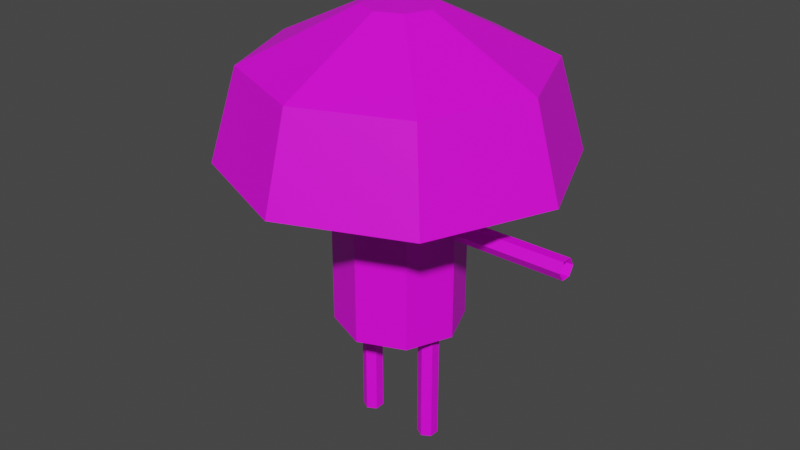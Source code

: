 # Source: mash.blend  (saved by Blender 3.2.14; exported with 4.5.12 LTS)
import bpy
from mathutils import Matrix  # noqa: F401  (used for matrix-valued properties, if any)

bpy.ops.wm.read_factory_settings(use_empty=True)
scene = bpy.context.scene
scene.name = 'Scene'

# ---- collections
col_collection = bpy.data.collections.new('Collection'); scene.collection.children.link(col_collection)

# ---- images (referenced by path relative to the original .blend; pixels are not part of the script)
import os
ASSET_DIR = os.environ.get("B2B_ASSET_DIR", "")  # directory of the original .blend (textures are referenced by path, not embedded)
HERE = os.path.dirname(os.path.abspath(__file__))  # packed textures are extracted next to this script under _unpacked/

def load_image(name, relpath, width, height, colorspace="sRGB"):
    """Load a texture the original file referenced (path relative to the .blend, or extracted next to this script)."""
    p = next((c for c in (os.path.join(HERE, relpath), os.path.join(ASSET_DIR, relpath)) if relpath and os.path.exists(c)), "")
    if p:
        img = bpy.data.images.load(p, check_existing=True)
        img.name = name
    else:  # same state as the original file: an image datablock whose file is absent (Cycles renders it pink)
        img = bpy.data.images.new(name, width, height)
        img.source = "FILE"
        img.filepath = "//" + (relpath or name)
    img.colorspace_settings.name = colorspace
    return img
img_carry_vault_tex_png = load_image('carry_vault_tex.png', 'carry_vault_tex.png', 1024, 1024, 'sRGB')

# ---- materials (node trees are filled in below, after node groups)
mat_carry_vault_material = bpy.data.materials.new('carry_vault_material')
mat_carry_vault_material.use_transparent_shadow = False

# ---- material node trees
mat_carry_vault_material.use_nodes = True; mat_carry_vault_material.node_tree.nodes.clear()
_N = mat_carry_vault_material.node_tree.nodes; _L = mat_carry_vault_material.node_tree.links
n0 = _N.new('ShaderNodeBsdfPrincipled'); n0.name = 'Principled BSDF'; n0.location = (10, 300)
n0.distribution = 'GGX'
n0.subsurface_method = 'RANDOM_WALK_SKIN'
n0.inputs[3].default_value = 1.45
n0.inputs[27].default_value = (0.0, 0.0, 0.0, 1.0)
n0.inputs[28].default_value = 1.0
n1 = _N.new('ShaderNodeOutputMaterial'); n1.name = 'Material Output'; n1.location = (300, 300)
n2 = _N.new('ShaderNodeTexImage'); n2.name = '画像テクスチャ'; n2.location = (-280, 280)
n2.image = img_carry_vault_tex_png
_L.new(n0.outputs[0], n1.inputs[0])
_L.new(n2.outputs[0], n0.inputs[0])
n1.is_active_output = True

# ---- world
world_world = bpy.data.worlds.new('World'); scene.world = world_world
world_world.use_nodes = True; world_world.node_tree.nodes.clear()
_N = world_world.node_tree.nodes; _L = world_world.node_tree.links
n0 = _N.new('ShaderNodeOutputWorld'); n0.name = 'World Output'; n0.location = (300, 300)
n1 = _N.new('ShaderNodeBackground'); n1.name = 'Background'; n1.location = (10, 300)
n1.inputs[0].default_value = (0.05088, 0.05088, 0.05088, 1.0)
_L.new(n1.outputs[0], n0.inputs[0])
n0.is_active_output = True
world_world.color = (0.05088, 0.05088, 0.05088)
world_world.use_sun_shadow = False
world_world.sun_shadow_jitter_overblur = 0.0

# ---- meshes
me_x = bpy.data.meshes.new('円錐')
me_x.from_pydata([(-3.727e-09, 0.3774, 1.716), (-4.163e-09, 0.2064, 2.557), (0.2669, 0.2669, 1.716), (0.1459, 0.1459, 2.557), (0.3774, -2.738e-08, 1.716), (0.2064, -2.085e-08, 2.557), (0.2669, -0.2669, 1.716), (0.1459, -0.1459, 2.557), (-6.616e-08, -0.3774, 1.716), (-2.22e-08, -0.2064, 2.557), (-0.2669, -0.2669, 1.716), (-0.1459, -0.1459, 2.557), (-0.3774, 3.951e-08, 1.716), (-0.2064, -9.365e-09, 2.557), (-0.2669, 0.2669, 1.716), (-0.1459, 0.1459, 2.557), (1.62e-09, 0.8443, 2.251), (0.597, 0.597, 2.251), (0.8443, -3.936e-08, 2.251), (0.597, -0.597, 2.251), (-7.219e-08, -0.8443, 2.251), (-0.597, -0.597, 2.251), (-0.8443, 7.617e-09, 2.251), (-0.597, 0.597, 2.251), (0.0, 1.0, 1.716), (0.7071, 0.7071, 1.716), (1.0, -4.371e-08, 1.716), (0.7071, -0.7071, 1.716), (-8.742e-08, -1.0, 1.716), (-0.7071, -0.7071, 1.716), (-1.0, 1.192e-08, 1.716), (-0.7071, 0.7071, 1.716), (-8.465e-10, 0.3774, 0.7251), (0.2669, 0.2669, 0.7251), (0.3774, -2.738e-08, 0.7251), (0.2669, -0.2669, 0.7251), (-6.328e-08, -0.3774, 0.7251), (-0.2669, -0.2669, 0.7251), (-0.3774, 3.951e-08, 0.7251), (-0.2669, 0.2669, 0.7251), (-0.2121, 0.06048, 5.341e-05), (-0.2121, 0.06048, 0.7609), (-0.1597, 0.03024, 5.341e-05), (-0.1597, 0.03024, 0.7609), (-0.1597, -0.03024, 5.341e-05), (-0.1597, -0.03024, 0.7609), (-0.2121, -0.06048, 5.341e-05), (-0.2121, -0.06048, 0.7609), (-0.2645, -0.03024, 5.341e-05), (-0.2645, -0.03024, 0.7609), (-0.2645, 0.03024, 5.341e-05), (-0.2645, 0.03024, 0.7609), (0.2112, 0.06048, 5.341e-05), (0.2112, 0.06048, 0.7609), (0.2636, 0.03024, 5.341e-05), (0.2636, 0.03024, 0.7609), (0.2636, -0.03024, 5.341e-05), (0.2636, -0.03024, 0.7609), (0.2112, -0.06048, 5.341e-05), (0.2112, -0.06048, 0.7609), (0.1588, -0.03024, 5.341e-05), (0.1588, -0.03024, 0.7609), (0.1588, 0.03024, 5.341e-05), (0.1588, 0.03024, 0.7609), (-1.071, 0.06048, 1.406), (-0.3102, 0.06048, 1.406), (-1.071, 0.03024, 1.354), (-0.3102, 0.03024, 1.354), (-1.071, -0.03024, 1.354), (-0.3102, -0.03024, 1.354), (-1.071, -0.06048, 1.406), (-0.3102, -0.06048, 1.406), (-1.071, -0.03024, 1.458), (-0.3102, -0.03024, 1.458), (-1.071, 0.03024, 1.458), (-0.3102, 0.03024, 1.458), (0.3095, 0.06048, 1.406), (1.07, 0.06048, 1.406), (0.3095, 0.03024, 1.354), (1.07, 0.03024, 1.354), (0.3095, -0.03024, 1.354), (1.07, -0.03024, 1.354), (0.3095, -0.06048, 1.406), (1.07, -0.06048, 1.406), (0.3095, -0.03024, 1.458), (1.07, -0.03024, 1.458), (0.3095, 0.03024, 1.458), (1.07, 0.03024, 1.458), (-0.6906, 0.06048, 1.406), (-0.6906, 0.03024, 1.354), (-0.6906, -0.03024, 1.354), (-0.6906, -0.06048, 1.406), (-0.6906, -0.03024, 1.458), (-0.6906, 0.03024, 1.458), (0.6899, 0.06048, 1.406), (0.6899, 0.03024, 1.354), (0.6899, -0.03024, 1.354), (0.6899, -0.06048, 1.406), (0.6899, -0.03024, 1.458), (0.6899, 0.03024, 1.458), (-0.2121, 0.06048, 0.3805), (-0.1597, 0.03024, 0.3805), (-0.1597, -0.03024, 0.3805), (-0.2121, -0.06048, 0.3805), (-0.2645, -0.03024, 0.3805), (-0.2645, 0.03024, 0.3805), (0.2112, 0.06048, 0.3805), (0.2636, 0.03024, 0.3805), (0.2636, -0.03024, 0.3805), (0.2112, -0.06048, 0.3805), (0.1588, -0.03024, 0.3805), (0.1588, 0.03024, 0.3805)], [], [(16, 1, 3, 17), (17, 3, 5, 18), (18, 5, 7, 19), (19, 7, 9, 20), (20, 9, 11, 21), (21, 11, 13, 22), (3, 1, 15, 13, 11, 9, 7, 5), (22, 13, 15, 23), (23, 15, 1, 16), (10, 12, 38, 37), (31, 23, 16, 24), (30, 22, 23, 31), (29, 21, 22, 30), (28, 20, 21, 29), (27, 19, 20, 28), (26, 18, 19, 27), (25, 17, 18, 26), (24, 16, 17, 25), (2, 0, 24, 25), (4, 2, 25, 26), (6, 4, 26, 27), (8, 6, 27, 28), (10, 8, 28, 29), (12, 10, 29, 30), (14, 12, 30, 31), (0, 14, 31, 24), (32, 33, 34, 35, 36, 37, 38, 39), (6, 8, 36, 35), (2, 4, 34, 33), (12, 14, 39, 38), (8, 10, 37, 36), (4, 6, 35, 34), (0, 2, 33, 32), (14, 0, 32, 39), (100, 41, 43, 101), (101, 43, 45, 102), (102, 45, 47, 103), (103, 47, 49, 104), (104, 49, 51, 105), (105, 51, 41, 100), (40, 42, 44, 46, 48, 50), (106, 53, 55, 107), (107, 55, 57, 108), (108, 57, 59, 109), (109, 59, 61, 110), (110, 61, 63, 111), (111, 63, 53, 106), (52, 54, 56, 58, 60, 62), (88, 65, 67, 89), (89, 67, 69, 90), (90, 69, 71, 91), (91, 71, 73, 92), (92, 73, 75, 93), (93, 75, 65, 88), (64, 66, 68, 70, 72, 74), (94, 77, 79, 95), (95, 79, 81, 96), (96, 81, 83, 97), (97, 83, 85, 98), (98, 85, 87, 99), (99, 87, 77, 94), (76, 78, 80, 82, 84, 86), (74, 93, 88, 64), (72, 92, 93, 74), (70, 91, 92, 72), (68, 90, 91, 70), (66, 89, 90, 68), (64, 88, 89, 66), (86, 99, 94, 76), (84, 98, 99, 86), (82, 97, 98, 84), (80, 96, 97, 82), (78, 95, 96, 80), (76, 94, 95, 78), (50, 105, 100, 40), (48, 104, 105, 50), (46, 103, 104, 48), (44, 102, 103, 46), (42, 101, 102, 44), (40, 100, 101, 42), (62, 111, 106, 52), (60, 110, 111, 62), (58, 109, 110, 60), (56, 108, 109, 58), (54, 107, 108, 56), (52, 106, 107, 54)])
_uv = me_x.uv_layers.new(name='UVマップ')
_uv.uv.foreach_set('vector', [0.0877, 0.7777, 0.08057, 0.7761, 0.08134, 0.7743, 0.08814, 0.7748, 0.08814, 0.7748, 0.08134, 0.7743, 0.08176, 0.7726, 0.0882, 0.7719, 0.0882, 0.7719, 0.08176, 0.7726, 0.08193, 0.7708, 0.08782, 0.7686, 0.08782, 0.7686, 0.08193, 0.7708, 0.08091, 0.7695, 0.08591, 0.7634, 0.07527, 0.7956, 0.07364, 0.7819, 0.07611, 0.781, 0.08242, 0.7887, 0.08242, 0.7887, 0.07611, 0.781, 0.07801, 0.7795, 0.08527, 0.7843, 0.0804, 0.7737, 0.07868, 0.7735, 0.07761, 0.7721, 0.07782, 0.7704, 0.07918, 0.7693, 0.08091, 0.7695, 0.08193, 0.7708, 0.08176, 0.7726, 0.08527, 0.7843, 0.07801, 0.7795, 0.07947, 0.7779, 0.08682, 0.7808, 0.08682, 0.7808, 0.07947, 0.7779, 0.08057, 0.7761, 0.0877, 0.7777, 0.1568, 0.6596, 0.1544, 0.6606, 0.1509, 0.6524, 0.1533, 0.6514, 0.08958, 0.7818, 0.08682, 0.7808, 0.0877, 0.7777, 0.09021, 0.7783, 0.0885, 0.7859, 0.08527, 0.7843, 0.08682, 0.7808, 0.08958, 0.7818, 0.08675, 0.7914, 0.08242, 0.7887, 0.08527, 0.7843, 0.0885, 0.7859, 0.08377, 0.8019, 0.07527, 0.7956, 0.08242, 0.7887, 0.08675, 0.7914, 0.09086, 0.7686, 0.08782, 0.7686, 0.08591, 0.7634, 0.09167, 0.7621, 0.09071, 0.7721, 0.0882, 0.7719, 0.08782, 0.7686, 0.09086, 0.7686, 0.09055, 0.7752, 0.08814, 0.7748, 0.0882, 0.7719, 0.09071, 0.7721, 0.09021, 0.7783, 0.0877, 0.7777, 0.08814, 0.7748, 0.09055, 0.7752, 0.09618, 0.7759, 0.09652, 0.7795, 0.09021, 0.7783, 0.09055, 0.7752, 0.09579, 0.7727, 0.09618, 0.7759, 0.09055, 0.7752, 0.09071, 0.7721, 0.09565, 0.7697, 0.09579, 0.7727, 0.09071, 0.7721, 0.09086, 0.7686, 0.09674, 0.7667, 0.09565, 0.7697, 0.09086, 0.7686, 0.09167, 0.7621, 0.09635, 0.7933, 0.09674, 0.7991, 0.08377, 0.8019, 0.08675, 0.7914, 0.09656, 0.7881, 0.09635, 0.7933, 0.08675, 0.7914, 0.0885, 0.7859, 0.09667, 0.7835, 0.09656, 0.7881, 0.0885, 0.7859, 0.08958, 0.7818, 0.09652, 0.7795, 0.09667, 0.7835, 0.08958, 0.7818, 0.09021, 0.7783, 0.1475, 0.649, 0.1485, 0.6466, 0.1509, 0.6456, 0.1533, 0.6466, 0.1543, 0.649, 0.1533, 0.6514, 0.1509, 0.6524, 0.1485, 0.6514, 0.1616, 0.6432, 0.1626, 0.6456, 0.1543, 0.649, 0.1533, 0.6466, 0.1451, 0.6383, 0.1475, 0.6373, 0.1509, 0.6456, 0.1485, 0.6466, 0.1475, 0.6606, 0.1451, 0.6596, 0.1485, 0.6514, 0.1509, 0.6524, 0.1626, 0.6524, 0.1616, 0.6548, 0.1533, 0.6514, 0.1543, 0.649, 0.1544, 0.6373, 0.1568, 0.6383, 0.1533, 0.6466, 0.1509, 0.6456, 0.1393, 0.6456, 0.1403, 0.6432, 0.1485, 0.6466, 0.1475, 0.649, 0.1403, 0.6548, 0.1393, 0.6524, 0.1475, 0.649, 0.1485, 0.6514, 0.162, 0.6658, 0.165, 0.6641, 0.1652, 0.6645, 0.1623, 0.6663, 0.1623, 0.6697, 0.1652, 0.6714, 0.165, 0.6719, 0.162, 0.6702, 0.159, 0.6719, 0.159, 0.6753, 0.1585, 0.6753, 0.1585, 0.6719, 0.1555, 0.6702, 0.1525, 0.6719, 0.1523, 0.6714, 0.1552, 0.6697, 0.1552, 0.6663, 0.1523, 0.6645, 0.1525, 0.6641, 0.1555, 0.6658, 0.1585, 0.6641, 0.1585, 0.6606, 0.159, 0.6606, 0.159, 0.6641, 0.159, 0.6675, 0.1593, 0.668, 0.159, 0.6684, 0.1585, 0.6684, 0.1582, 0.668, 0.1585, 0.6675, 0.146, 0.6719, 0.146, 0.6753, 0.1455, 0.6753, 0.1455, 0.6719, 0.1425, 0.6702, 0.1396, 0.6719, 0.1393, 0.6714, 0.1423, 0.6697, 0.1423, 0.6663, 0.1393, 0.6645, 0.1396, 0.6641, 0.1425, 0.6658, 0.1455, 0.6641, 0.1455, 0.6606, 0.146, 0.6606, 0.146, 0.6641, 0.149, 0.6658, 0.152, 0.6641, 0.1523, 0.6645, 0.1493, 0.6663, 0.1493, 0.6697, 0.1523, 0.6714, 0.152, 0.6719, 0.149, 0.6702, 0.146, 0.6684, 0.1455, 0.6684, 0.1452, 0.668, 0.1455, 0.6675, 0.146, 0.6675, 0.1463, 0.668, 0.162, 0.6658, 0.165, 0.6641, 0.1652, 0.6645, 0.1623, 0.6663, 0.1623, 0.6697, 0.1652, 0.6714, 0.165, 0.6719, 0.162, 0.6702, 0.159, 0.6719, 0.159, 0.6753, 0.1585, 0.6753, 0.1585, 0.6719, 0.1555, 0.6702, 0.1525, 0.6719, 0.1523, 0.6714, 0.1552, 0.6697, 0.1552, 0.6663, 0.1523, 0.6645, 0.1525, 0.6641, 0.1555, 0.6658, 0.1585, 0.6641, 0.1585, 0.6606, 0.159, 0.6606, 0.159, 0.6641, 0.159, 0.6675, 0.1593, 0.668, 0.159, 0.6684, 0.1585, 0.6684, 0.1582, 0.668, 0.1585, 0.6675, 0.162, 0.6658, 0.165, 0.6641, 0.1652, 0.6645, 0.1623, 0.6663, 0.1623, 0.6697, 0.1652, 0.6714, 0.165, 0.6719, 0.162, 0.6702, 0.159, 0.6719, 0.159, 0.6753, 0.1585, 0.6753, 0.1585, 0.6719, 0.1555, 0.6702, 0.1525, 0.6719, 0.1523, 0.6714, 0.1552, 0.6697, 0.1552, 0.6663, 0.1523, 0.6645, 0.1525, 0.6641, 0.1555, 0.6658, 0.1585, 0.6641, 0.1585, 0.6606, 0.159, 0.6606, 0.159, 0.6641, 0.159, 0.6675, 0.1593, 0.668, 0.159, 0.6684, 0.1585, 0.6684, 0.1582, 0.668, 0.1585, 0.6675, 0.1585, 0.6675, 0.1585, 0.6641, 0.159, 0.6641, 0.159, 0.6675, 0.1582, 0.668, 0.1552, 0.6663, 0.1555, 0.6658, 0.1585, 0.6675, 0.1585, 0.6684, 0.1555, 0.6702, 0.1552, 0.6697, 0.1582, 0.668, 0.159, 0.6684, 0.159, 0.6719, 0.1585, 0.6719, 0.1585, 0.6684, 0.1593, 0.668, 0.1623, 0.6697, 0.162, 0.6702, 0.159, 0.6684, 0.159, 0.6675, 0.162, 0.6658, 0.1623, 0.6663, 0.1593, 0.668, 0.1585, 0.6675, 0.1585, 0.6641, 0.159, 0.6641, 0.159, 0.6675, 0.1582, 0.668, 0.1552, 0.6663, 0.1555, 0.6658, 0.1585, 0.6675, 0.1585, 0.6684, 0.1555, 0.6702, 0.1552, 0.6697, 0.1582, 0.668, 0.159, 0.6684, 0.159, 0.6719, 0.1585, 0.6719, 0.1585, 0.6684, 0.1593, 0.668, 0.1623, 0.6697, 0.162, 0.6702, 0.159, 0.6684, 0.159, 0.6675, 0.162, 0.6658, 0.1623, 0.6663, 0.1593, 0.668, 0.1585, 0.6675, 0.1585, 0.6641, 0.159, 0.6641, 0.159, 0.6675, 0.1582, 0.668, 0.1552, 0.6663, 0.1555, 0.6658, 0.1585, 0.6675, 0.1585, 0.6684, 0.1555, 0.6702, 0.1552, 0.6697, 0.1582, 0.668, 0.159, 0.6684, 0.159, 0.6719, 0.1585, 0.6719, 0.1585, 0.6684, 0.1593, 0.668, 0.1623, 0.6697, 0.162, 0.6702, 0.159, 0.6684, 0.159, 0.6675, 0.162, 0.6658, 0.1623, 0.6663, 0.1593, 0.668, 0.1463, 0.668, 0.1493, 0.6697, 0.149, 0.6702, 0.146, 0.6684, 0.146, 0.6675, 0.149, 0.6658, 0.1493, 0.6663, 0.1463, 0.668, 0.1455, 0.6675, 0.1455, 0.6641, 0.146, 0.6641, 0.146, 0.6675, 0.1452, 0.668, 0.1423, 0.6663, 0.1425, 0.6658, 0.1455, 0.6675, 0.1455, 0.6684, 0.1425, 0.6702, 0.1423, 0.6697, 0.1452, 0.668, 0.146, 0.6684, 0.146, 0.6719, 0.1455, 0.6719, 0.1455, 0.6684])
me_x.materials.append(mat_carry_vault_material)
me_x.update()
arm_x = bpy.data.armatures.new('アーマチュア')  # bones are not reproduced

# ---- objects
ob_mesh = bpy.data.objects.new('Mesh', me_x)
ob_x = bpy.data.objects.new('アーマチュア', arm_x)

# ---- transforms, parenting, visibility, modifiers, constraints
ob_mesh.parent = ob_x
ob_mesh.matrix_parent_inverse = Matrix(((1.0, -0.0, 0.0, -0.0), (-0.0, 1.0, -0.0, 0.0), (0.0, -0.0, 1.0, 0.7744), (-0.0, 0.0, -0.0, 1.0)))
ob_mesh.location = (0.0, 0.0, -1.557)
_vg = ob_mesh.vertex_groups.new(name='Bone')
for _i, _w in zip([0, 1, 2, 3, 4, 5, 6, 7, 8, 9, 10, 11, 12, 13, 14, 15, 16, 17, 18, 19, 20, 21, 22, 23, 24, 25, 26, 27, 28, 29, 30, 31, 32, 33, 34, 35, 36, 37, 38, 39], [0.3779, 0.3669, 0.4223, 0.373, 0.4334, 0.3566, 0.4223, 0.373, 0.3779, 0.3669, 0.4223, 0.373, 0.4334, 0.3566, 0.4223, 0.373, 0.3563, 0.3785, 0.3825, 0.3785, 0.3563, 0.3785, 0.3825, 0.3785, 0.3748, 0.3938, 0.4005, 0.3938, 0.3748, 0.3938, 0.4005, 0.3938, 0.08144, 0.1257, 0.1403, 0.1257, 0.08144, 0.1257, 0.1403, 0.1257]): _vg.add([_i], _w, 'REPLACE')
_vg = ob_mesh.vertex_groups.new(name='Bone_L.003')
for _i, _w in zip([0, 1, 2, 3, 4, 5, 6, 7, 8, 9, 10, 11, 12, 13, 14, 15, 16, 17, 18, 19, 20, 21, 22, 23, 24, 25, 26, 27, 28, 29, 30, 31, 32, 33, 34, 35, 36, 37, 38, 39, 65, 67, 69, 71, 73, 75], [0.2838, 0.3116, 0.3788, 0.3274, 0.4023, 0.3132, 0.3788, 0.3274, 0.2838, 0.3116, 0.1403, 0.2885, 0.1053, 0.3184, 0.1403, 0.2885, 0.3148, 0.3326, 0.3382, 0.3326, 0.3148, 0.2633, 0.2508, 0.2633, 0.2958, 0.3436, 0.3579, 0.3436, 0.2958, 0.224, 0.2013, 0.224, 0.05232, 0.09522, 0.1098, 0.09522, 0.05232, 0.06218, 0.06423, 0.06218, 0.9874, 0.9873, 0.9873, 0.9874, 0.9875, 0.9875]): _vg.add([_i], _w, 'REPLACE')
_vg = ob_mesh.vertex_groups.new(name='Bone_L.004')
for _i, _w in zip([88, 89, 90, 91, 92, 93], [0.9873, 0.9901, 0.9901, 0.9873, 0.9849, 0.9849]): _vg.add([_i], _w, 'REPLACE')
_vg = ob_mesh.vertex_groups.new(name='Bone_L.005')
for _i, _w in zip([64, 66, 68, 70, 72, 74], [0.9871, 0.9855, 0.9857, 0.9867, 0.9883, 0.9883]): _vg.add([_i], _w, 'REPLACE')
_vg = ob_mesh.vertex_groups.new(name='Bone_R.003')
for _i, _w in zip([0, 1, 2, 3, 4, 5, 6, 7, 8, 9, 10, 11, 12, 13, 14, 15, 16, 17, 18, 19, 20, 21, 22, 23, 24, 25, 26, 27, 28, 29, 30, 31, 32, 33, 34, 35, 36, 37, 38, 39, 76, 78, 80, 82, 84, 86], [0.2838, 0.3116, 0.1403, 0.2885, 0.1053, 0.3184, 0.1403, 0.2885, 0.2838, 0.3116, 0.3788, 0.3274, 0.4023, 0.3132, 0.3788, 0.3274, 0.3148, 0.2633, 0.2508, 0.2633, 0.3148, 0.3326, 0.3382, 0.3326, 0.2958, 0.224, 0.2013, 0.224, 0.2958, 0.3436, 0.3579, 0.3436, 0.05232, 0.06218, 0.06423, 0.06218, 0.05232, 0.09522, 0.1098, 0.09522, 0.9352, 0.9346, 0.9708, 0.9558, 0.9785, 0.9727]): _vg.add([_i], _w, 'REPLACE')
_vg = ob_mesh.vertex_groups.new(name='Bone_R.004')
for _i, _w in zip([76, 78, 80, 82, 86, 94, 95, 96, 97, 98, 99], [0.06436, 0.06501, 0.007977, 0.03778, 0.004231, 0.9876, 0.9904, 0.9902, 0.9875, 0.985, 0.985]): _vg.add([_i], _w, 'REPLACE')
_vg = ob_mesh.vertex_groups.new(name='Bone_R.005')
for _i, _w in zip([77, 79, 81, 83, 85, 87], [0.9858, 0.9847, 0.9849, 0.9861, 0.9872, 0.987]): _vg.add([_i], _w, 'REPLACE')
_vg = ob_mesh.vertex_groups.new(name='Bone_L')
for _i, _w in zip([4, 6, 8, 10, 12, 32, 33, 34, 35, 36, 37, 38, 39, 41, 43, 45, 47, 49, 51], [0.008965, 0.02396, 0.02774, 0.02396, 0.008965, 0.1271, 0.2248, 0.3428, 0.4921, 0.6868, 0.4921, 0.3428, 0.2248, 0.855, 0.9511, 0.9389, 0.8469, 0.5857, 0.59]): _vg.add([_i], _w, 'REPLACE')
_vg = ob_mesh.vertex_groups.new(name='Bone_L.001')
for _i, _w in zip([41, 43, 45, 47, 49, 51, 100, 101, 102, 103, 104, 105], [0.1449, 0.04769, 0.061, 0.153, 0.4142, 0.4099, 0.9862, 0.9801, 0.9802, 0.9862, 0.9943, 0.9943]): _vg.add([_i], _w, 'REPLACE')
_vg = ob_mesh.vertex_groups.new(name='Bone_L.002')
for _i, _w in zip([40, 42, 44, 46, 48, 50], [0.9863, 0.9813, 0.9813, 0.9852, 0.991, 0.9915]): _vg.add([_i], _w, 'REPLACE')
_vg = ob_mesh.vertex_groups.new(name='Bone_R')
for _i, _w in zip([0, 2, 4, 12, 14, 32, 33, 34, 35, 36, 37, 38, 39, 53, 55, 57, 59, 61, 63], [0.02774, 0.02396, 0.008965, 0.008965, 0.02396, 0.6868, 0.4921, 0.3428, 0.2248, 0.1271, 0.2248, 0.3428, 0.4921, 0.8472, 0.5853, 0.5897, 0.8554, 0.9515, 0.9394]): _vg.add([_i], _w, 'REPLACE')
_vg = ob_mesh.vertex_groups.new(name='Bone_R.001')
for _i, _w in zip([53, 55, 57, 59, 61, 63, 106, 107, 108, 109, 110, 111], [0.1527, 0.4147, 0.4102, 0.1445, 0.0467, 0.06048, 0.986, 0.9944, 0.9944, 0.986, 0.9798, 0.9798]): _vg.add([_i], _w, 'REPLACE')
_vg = ob_mesh.vertex_groups.new(name='Bone_R.002')
for _i, _w in zip([52, 54, 56, 58, 60, 62], [0.9852, 0.9913, 0.9917, 0.9859, 0.9815, 0.9806]): _vg.add([_i], _w, 'REPLACE')
_m = ob_mesh.modifiers.new('アーマチュア', 'ARMATURE')
_m.object = ob_x
ob_x.location = (0.0, 0.0, 0.7826)
ob_x.show_in_front = True

# ---- collection membership
col_collection.objects.link(ob_mesh)
col_collection.objects.link(ob_x)

# ---- scene / render settings (as saved in the file)
scene.frame_start = 1; scene.frame_end = 40; scene.frame_set(15)
scene.render.engine = 'BLENDER_EEVEE_NEXT'
scene.cycles.sampling_pattern = 'TABULATED_SOBOL'
scene.cycles.use_light_tree = False
scene.view_settings.view_transform = 'Filmic'
bpy.context.view_layer.update()

# ---- added for rendering (the .blend has no active camera and no usable light): camera, sun
cam_auto = bpy.data.cameras.new('AutoCamera')
cam_auto.lens = 50.0
cam_auto.sensor_width = 36.0
cam_auto.clip_end = 1000.0
ob_auto_camera = bpy.data.objects.new('AutoCamera', cam_auto)
scene.collection.objects.link(ob_auto_camera)
ob_auto_camera.location = (3.49899, -4.19879, 4.101)
ob_auto_camera.rotation_euler = (1.09748, -7.21219e-08, 0.694738)
scene.camera = ob_auto_camera
light_auto_sun = bpy.data.lights.new('AutoSun', 'SUN')
light_auto_sun.energy = 3.0
light_auto_sun.angle = 0.0523599
ob_auto_sun = bpy.data.objects.new('AutoSun', light_auto_sun)
scene.collection.objects.link(ob_auto_sun)
ob_auto_sun.rotation_euler = (0.872665, 0.174533, 0.523599)
bpy.context.view_layer.update()
